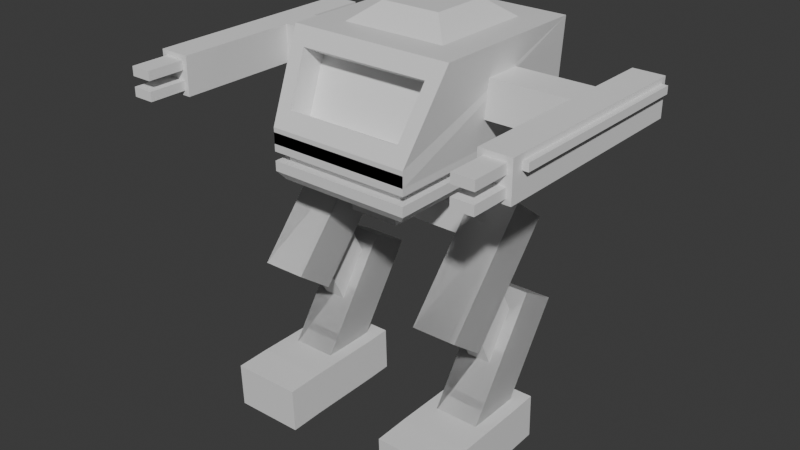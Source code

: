 # Source: Support2.blend  (saved by Blender 4.3.34; exported with 4.5.12 LTS)
import bpy
from mathutils import Matrix  # noqa: F401  (used for matrix-valued properties, if any)

bpy.ops.wm.read_factory_settings(use_empty=True)
scene = bpy.context.scene
scene.name = 'Scene'

# ---- collections
col_collection = bpy.data.collections.new('Collection'); scene.collection.children.link(col_collection)

# ---- materials (node trees are filled in below, after node groups)
mat_material = bpy.data.materials.new('Material')
mat_material.alpha_threshold = 0.0
mat_material.roughness = 0.5
mat_material.line_color = (0.0, 0.0, 0.0, 1.0)

# ---- material node trees
mat_material.use_nodes = True; mat_material.node_tree.nodes.clear()
_N = mat_material.node_tree.nodes; _L = mat_material.node_tree.links
n0 = _N.new('ShaderNodeOutputMaterial'); n0.name = 'Material Output'; n0.location = (300, 300)
n1 = _N.new('ShaderNodeBsdfPrincipled'); n1.name = 'Principled BSDF'; n1.location = (10, 300)
n1.inputs[3].default_value = 1.45
_L.new(n1.outputs[0], n0.inputs[0])
n0.is_active_output = True

# ---- world
world_world = bpy.data.worlds.new('World'); scene.world = world_world
world_world.use_nodes = True; world_world.node_tree.nodes.clear()
_N = world_world.node_tree.nodes; _L = world_world.node_tree.links
n0 = _N.new('ShaderNodeOutputWorld'); n0.name = 'World Output'; n0.location = (300, 300)
n1 = _N.new('ShaderNodeBackground'); n1.name = 'Background'; n1.location = (10, 300)
n1.inputs[0].default_value = (0.05088, 0.05088, 0.05088, 1.0)
_L.new(n1.outputs[0], n0.inputs[0])
n0.is_active_output = True
world_world.color = (0.05088, 0.05088, 0.05088)
world_world.sun_shadow_jitter_overblur = 0.0

# ---- meshes
me_cube_003 = bpy.data.meshes.new('Cube.003')
me_cube_003.from_pydata([(3.725, 4.51, 11.02), (3.227, 4.943, 7.846), (3.227, -4.943, 7.846), (-3.725, 4.51, 11.02), (-3.227, 4.943, 7.846), (-3.227, -4.943, 7.846), (3.725, -3.022, 11.02), (3.227, -4.943, 8.358), (-3.227, -4.943, 8.358), (-3.725, -3.022, 11.02), (3.227, 4.943, 7.319), (3.227, -4.943, 7.319), (-3.227, 4.943, 7.319), (-3.227, -4.943, 7.319), (2.8, 4.57, 7.655), (2.8, 4.57, 7.055), (2.8, -4.57, 7.655), (2.8, -4.57, 7.055), (-2.8, 4.57, 7.655), (-2.8, 4.57, 7.055), (-2.8, -4.57, 7.655), (-2.8, -4.57, 7.055), (3.227, 4.943, 8.208), (3.227, 4.943, 7.609), (3.227, -4.943, 8.208), (3.227, -4.943, 7.609), (-3.227, 4.943, 8.208), (-3.227, 4.943, 7.609), (-3.227, -4.943, 8.208), (-3.227, -4.943, 7.609), (2.378, 3.148, 11.02), (-2.378, 3.148, 11.02), (2.378, -1.66, 11.02), (-2.378, -1.66, 11.02), (-1.356, 2.115, 11.62), (1.356, 2.115, 11.62), (1.356, -0.6273, 11.62), (-1.356, -0.6273, 11.62), (1.128, 2.844, 6.72), (3.227, 4.943, 6.993), (1.128, -2.844, 6.72), (3.227, -4.943, 6.993), (-3.227, 4.943, 6.993), (-1.128, 2.844, 6.72), (-1.128, -2.844, 6.72), (-3.227, -4.943, 6.993), (-3.221, -0.2535, 8.957), (-3.403, -0.1224, 10.38), (-3.221, 1.746, 8.957), (-3.403, 1.878, 10.38), (-3.221, -0.2535, 8.957), (-3.403, -0.1224, 10.38), (-3.221, 1.746, 8.957), (-3.403, 1.878, 10.38), (3.409, -0.2425, 10.39), (3.409, 1.757, 10.39), (-2.954, 4.669, 6.72), (-2.954, -4.669, 6.72), (2.954, 4.669, 6.72), (2.954, -4.669, 6.72), (-1.128, 2.844, 6.175), (-1.128, -2.844, 6.175), (1.128, 2.844, 6.175), (1.128, -2.844, 6.175), (-1.128, 2.844, 5.654), (-1.128, -2.844, 5.654), (1.128, 2.844, 5.654), (1.128, -2.844, 5.654), (-2.987, 0.7582, 3.292), (-2.988, 2.513, 2.537), (-2.925, -2.632, -0.3191), (-2.926, -0.8778, -1.075), (-4.986, 0.7467, 3.28), (-4.988, 2.501, 2.524), (-4.925, -2.644, -0.3318), (-4.926, -0.8893, -1.087), (-3.019, -0.1961, 6.552), (-3.018, 1.429, 5.653), (-2.958, -4.124, 3.251), (-2.957, -2.499, 2.352), (-5.019, -0.2076, 6.539), (-5.018, 1.418, 5.64), (-4.958, -4.136, 3.238), (-4.957, -2.51, 2.339), (-3.465, -0.8312, 4.401), (-3.446, 0.7471, 1.978), (-3.445, -2.482, 3.501), (-3.426, -0.9035, 1.078), (-4.517, -0.8373, 4.394), (-4.498, 0.7411, 1.971), (-4.497, -2.488, 3.495), (-4.478, -0.9095, 1.071), (-3.019, -0.1961, 6.552), (-3.018, 1.429, 5.653), (-2.958, -4.124, 3.251), (-2.957, -2.499, 2.352), (-5.019, -0.2076, 6.539), (-5.018, 1.418, 5.64), (-4.958, -4.136, 3.238), (-4.957, -2.51, 2.339), (-5.467, -5.558, -1.765), (-5.478, -5.609, -0.2698), (-2.304, -5.531, -1.751), (-2.315, -5.581, -0.2564), (-5.52, 0.6178, -1.723), (-5.531, 0.5674, -0.2286), (-2.357, 0.6451, -1.71), (-2.369, 0.5947, -0.2152), (5.669, 0.5947, -0.2152), (5.68, 0.6451, -1.71), (2.506, 0.5674, -0.2286), (2.517, 0.6178, -1.723), (5.722, -5.581, -0.2564), (5.734, -5.531, -1.751), (2.56, -5.609, -0.2698), (2.571, -5.558, -1.765), (3.081, -2.51, 2.339), (3.079, -4.136, 3.238), (3.02, 1.418, 5.64), (3.018, -0.2076, 6.539), (5.08, -2.499, 2.352), (5.079, -4.124, 3.251), (5.019, 1.429, 5.653), (5.018, -0.1961, 6.552), (3.559, -0.9095, 1.071), (3.54, -2.488, 3.495), (3.539, 0.7411, 1.971), (3.52, -0.8373, 4.394), (4.612, -0.9035, 1.078), (4.592, -2.482, 3.501), (4.592, 0.7471, 1.978), (4.572, -0.8312, 4.401), (3.081, -2.51, 2.339), (3.079, -4.136, 3.238), (3.02, 1.418, 5.64), (3.018, -0.2076, 6.539), (5.08, -2.499, 2.352), (5.079, -4.124, 3.251), (5.019, 1.429, 5.653), (5.018, -0.1961, 6.552), (3.111, -0.8893, -1.087), (3.112, -2.644, -0.3318), (3.05, 2.501, 2.524), (3.051, 0.7467, 3.28), (5.111, -0.8778, -1.075), (5.112, -2.632, -0.3191), (5.05, 2.513, 2.537), (5.051, 0.7582, 3.292), (3.111, -0.8893, -1.087), (3.112, -2.644, -0.3318), (3.05, 2.501, 2.524), (3.051, 0.7467, 3.28), (5.111, -0.8778, -1.075), (5.112, -2.632, -0.3191), (5.05, 2.513, 2.537), (5.051, 0.7582, 3.292), (2.557, -4.027, -1.737), (2.546, -4.077, -0.2417), (2.527, -0.5474, -1.745), (2.516, -0.5979, -0.25), (5.72, -4.0, -1.723), (5.709, -4.05, -0.2283), (5.69, -0.5202, -1.731), (5.679, -0.5706, -0.2366), (-4.926, -0.8893, -1.087), (-4.925, -2.644, -0.3318), (-4.988, 2.501, 2.524), (-4.986, 0.7467, 3.28), (-2.926, -0.8778, -1.075), (-2.925, -2.632, -0.3191), (-2.988, 2.513, 2.537), (-2.987, 0.7582, 3.292), (-5.48, -4.027, -1.737), (-5.491, -4.077, -0.2417), (-5.51, -0.5474, -1.745), (-5.521, -0.5979, -0.25), (-2.317, -4.0, -1.723), (-2.328, -4.05, -0.2283), (-2.347, -0.5202, -1.731), (-2.358, -0.5706, -0.2366), (-3.539, -0.655, 5.097), (-3.539, -0.655, 5.989), (-3.539, 0.5532, 5.097), (-3.539, 0.5532, 5.989), (3.532, -0.655, 5.097), (3.532, -0.655, 5.989), (3.532, 0.5532, 5.097), (3.532, 0.5532, 5.989), (2.962, -3.406, 10.49), (-2.962, -3.406, 10.49), (-2.664, -4.559, 8.889), (2.664, -4.559, 8.889), (2.962, -2.347, 10.07), (-2.962, -2.347, 10.07), (2.664, -3.501, 8.472), (-2.664, -3.501, 8.472), (0.4269, 5.087, 9.905), (0.4269, 5.087, 9.412), (0.4269, 4.419, 9.905), (0.4269, 4.419, 9.412), (-0.2415, 5.087, 9.905), (-0.2415, 5.087, 9.412), (-0.2415, 4.419, 9.905), (-0.2415, 4.419, 9.412), (0.4269, 4.419, 9.412), (0.4269, 5.087, 9.412), (-0.2415, 5.087, 9.905), (0.4269, 5.087, 9.905), (-0.2415, 5.087, 9.412), (-0.2415, 4.419, 9.905), (-0.2415, 4.419, 9.412), (0.4269, 4.419, 9.905), (0.4269, 4.419, 9.412), (0.4269, 5.087, 9.412), (-0.2415, 5.087, 10.6), (0.4269, 5.087, 10.6), (-0.2415, 5.087, 9.412), (-0.2415, 4.419, 10.6), (-0.2415, 4.419, 9.412), (0.4269, 4.419, 10.6), (0.4269, 4.419, 8.591), (0.4269, 5.087, 8.591), (-0.2415, 5.087, 8.591), (-0.2415, 4.419, 8.591), (-1.459, 5.087, 9.905), (-1.459, 5.087, 9.412), (-1.459, 4.419, 9.905), (-1.459, 4.419, 9.412), (1.554, 4.419, 9.412), (1.554, 5.087, 9.412), (1.554, 5.087, 9.905), (1.554, 4.419, 9.905)], [(53, 52), (50, 52), (53, 51), (55, 54)], [(5, 8, 9, 3, 4), (0, 3, 9, 6), (4, 1, 2, 5), (2, 7, 8, 5), (4, 3, 0, 1), (190, 191, 194, 195), (1, 0, 6, 7, 2), (10, 12, 13, 11), (45, 13, 12, 42), (41, 11, 13, 45), (38, 40, 63, 62), (39, 10, 11, 41), (14, 18, 20, 16), (17, 16, 20, 21), (21, 20, 18, 19), (19, 15, 17, 21), (15, 14, 16, 17), (19, 18, 14, 15), (22, 26, 28, 24), (25, 24, 28, 29), (29, 28, 26, 27), (27, 23, 25, 29), (23, 22, 24, 25), (27, 26, 22, 23), (30, 32, 33, 31), (35, 34, 37, 36), (32, 30, 35, 36), (30, 31, 34, 35), (31, 33, 37, 34), (33, 32, 36, 37), (56, 57, 45, 42), (58, 56, 42, 39), (57, 59, 41, 45), (59, 58, 39, 41), (42, 12, 10, 39), (48, 49, 47, 46), (43, 44, 57, 56), (38, 43, 56, 58), (44, 40, 59, 57), (40, 38, 58, 59), (63, 61, 65, 67), (43, 38, 62, 60), (40, 44, 61, 63), (44, 43, 60, 61), (64, 66, 67, 65), (61, 60, 64, 65), (62, 63, 67, 66), (60, 62, 66, 64), (73, 72, 68, 69), (75, 74, 72, 73), (76, 80, 82, 78), (81, 77, 79, 83), (79, 78, 82, 83), (77, 76, 78, 79), (81, 80, 76, 77), (83, 82, 80, 81), (84, 88, 90, 86), (89, 85, 87, 91), (87, 86, 90, 91), (85, 84, 86, 87), (89, 88, 84, 85), (91, 90, 88, 89), (92, 96, 98, 94), (97, 93, 95, 99), (95, 94, 98, 99), (93, 92, 94, 95), (97, 96, 92, 93), (99, 98, 96, 97), (102, 103, 101, 100), (176, 177, 103, 102), (173, 172, 100, 101), (172, 176, 102, 100), (104, 105, 107, 106), (175, 179, 107, 105), (174, 175, 105, 104), (179, 178, 106, 107), (163, 162, 109, 108), (158, 159, 110, 111), (159, 163, 108, 110), (111, 110, 108, 109), (156, 160, 113, 115), (157, 156, 115, 114), (160, 161, 112, 113), (113, 112, 114, 115), (116, 117, 119, 118), (118, 119, 123, 122), (122, 123, 121, 120), (120, 121, 117, 116), (118, 122, 120, 116), (123, 119, 117, 121), (124, 125, 127, 126), (126, 127, 131, 130), (130, 131, 129, 128), (128, 129, 125, 124), (126, 130, 128, 124), (131, 127, 125, 129), (132, 133, 135, 134), (134, 135, 139, 138), (138, 139, 137, 136), (136, 137, 133, 132), (134, 138, 136, 132), (139, 135, 133, 137), (140, 141, 143, 142), (142, 143, 147, 146), (146, 147, 145, 144), (144, 145, 141, 140), (142, 146, 144, 140), (147, 143, 141, 145), (148, 149, 151, 150), (150, 151, 155, 154), (154, 155, 153, 152), (152, 153, 149, 148), (150, 154, 152, 148), (155, 151, 149, 153), (156, 157, 159, 158), (162, 158, 111, 109), (162, 163, 161, 160), (161, 157, 114, 112), (158, 162, 160, 156), (163, 159, 157, 161), (69, 68, 70, 71), (71, 70, 74, 75), (73, 69, 71, 75), (68, 72, 74, 70), (164, 165, 167, 166), (166, 167, 171, 170), (170, 171, 169, 168), (168, 169, 165, 164), (166, 170, 168, 164), (171, 167, 165, 169), (172, 173, 175, 174), (178, 174, 104, 106), (178, 179, 177, 176), (177, 173, 101, 103), (174, 178, 176, 172), (179, 175, 173, 177), (180, 181, 183, 182), (182, 183, 187, 186), (186, 187, 185, 184), (184, 185, 181, 180), (182, 186, 184, 180), (187, 183, 181, 185), (6, 9, 189, 188), (9, 8, 190, 189), (8, 7, 191, 190), (7, 6, 188, 191), (191, 188, 192, 194), (189, 190, 195, 193), (188, 189, 193, 192), (203, 202, 226, 227), (198, 199, 228, 231), (199, 198, 202, 203), (199, 203, 210, 204), (196, 200, 206, 207), (210, 208, 216, 218), (204, 210, 218, 212), (198, 196, 207, 211), (203, 201, 208, 210), (200, 202, 209, 206), (201, 197, 205, 208), (202, 198, 211, 209), (197, 199, 204, 205), (212, 218, 223, 220), (215, 214, 217, 219), (208, 205, 213, 216), (205, 204, 212, 213), (209, 211, 219, 217), (211, 207, 215, 219), (206, 209, 217, 214), (222, 221, 220, 223), (218, 216, 222, 223), (213, 212, 220, 221), (227, 226, 224, 225), (201, 203, 227, 225), (202, 200, 224, 226), (229, 230, 231, 228), (196, 198, 231, 230), (199, 197, 229, 228)])
_uv = me_cube_003.uv_layers.new(name='UVMap')
_uv.uv.foreach_set('vector', [0.375, 0.0, 0.439, 0.0, 0.625, 0.03763, 0.625, 0.25, 0.375, 0.25, 0.625, 0.5, 0.875, 0.5, 0.875, 0.7124, 0.625, 0.7124, 0.125, 0.5, 0.375, 0.5, 0.375, 0.75, 0.125, 0.75, 0.375, 0.75, 0.439, 0.75, 0.439, 1.0, 0.375, 1.0, 0.375, 0.25, 0.625, 0.25, 0.625, 0.5, 0.375, 0.5, 0.4762, 0.9756, 0.4762, 0.7744, 0.4762, 0.7744, 0.4762, 0.9756, 0.375, 0.5, 0.625, 0.5, 0.625, 0.7124, 0.439, 0.75, 0.375, 0.75, 0.625, 0.5, 0.875, 0.5, 0.875, 0.75, 0.625, 0.75, 0.489, 0.0, 0.625, 0.0, 0.625, 0.25, 0.489, 0.25, 0.489, 0.75, 0.625, 0.75, 0.625, 1.0, 0.489, 1.0, 0.2937, 0.5531, 0.2937, 0.6969, 0.2937, 0.6969, 0.2937, 0.5531, 0.489, 0.5, 0.625, 0.5, 0.625, 0.75, 0.489, 0.75, 0.625, 0.5, 0.875, 0.5, 0.875, 0.75, 0.625, 0.75, 0.375, 0.75, 0.625, 0.75, 0.625, 1.0, 0.375, 1.0, 0.375, 0.0, 0.625, 0.0, 0.625, 0.25, 0.375, 0.25, 0.125, 0.5, 0.375, 0.5, 0.375, 0.75, 0.125, 0.75, 0.375, 0.5, 0.625, 0.5, 0.625, 0.75, 0.375, 0.75, 0.375, 0.25, 0.625, 0.25, 0.625, 0.5, 0.375, 0.5, 0.625, 0.5, 0.875, 0.5, 0.875, 0.75, 0.625, 0.75, 0.375, 0.75, 0.625, 0.75, 0.625, 1.0, 0.375, 1.0, 0.375, 0.0, 0.625, 0.0, 0.625, 0.25, 0.375, 0.25, 0.125, 0.5, 0.375, 0.5, 0.375, 0.75, 0.125, 0.75, 0.375, 0.5, 0.625, 0.5, 0.625, 0.75, 0.375, 0.75, 0.375, 0.25, 0.625, 0.25, 0.625, 0.5, 0.375, 0.5, 0.6702, 0.5384, 0.6702, 0.674, 0.8298, 0.674, 0.8298, 0.5384, 0.6702, 0.5384, 0.8298, 0.5384, 0.8298, 0.674, 0.6702, 0.674, 0.6702, 0.674, 0.6702, 0.5384, 0.6702, 0.5384, 0.6702, 0.674, 0.6702, 0.5384, 0.8298, 0.5384, 0.8298, 0.5384, 0.6702, 0.5384, 0.8298, 0.5384, 0.8298, 0.674, 0.8298, 0.674, 0.8298, 0.5384, 0.8298, 0.674, 0.6702, 0.674, 0.6702, 0.674, 0.8298, 0.674, 0.1356, 0.5069, 0.1356, 0.7431, 0.125, 0.75, 0.125, 0.5, 0.3644, 0.5069, 0.1356, 0.5069, 0.125, 0.5, 0.375, 0.5, 0.1356, 0.7431, 0.3644, 0.7431, 0.375, 0.75, 0.125, 0.75, 0.3644, 0.7431, 0.3644, 0.5069, 0.489, 0.5, 0.489, 0.75, 0.489, 0.25, 0.625, 0.25, 0.625, 0.5, 0.489, 0.5, 0.375, 0.5, 0.625, 0.5, 0.625, 0.75, 0.375, 0.75, 0.2063, 0.5531, 0.2063, 0.6969, 0.1356, 0.7431, 0.1356, 0.5069, 0.2937, 0.5531, 0.2063, 0.5531, 0.1356, 0.5069, 0.3644, 0.5069, 0.2063, 0.6969, 0.2937, 0.6969, 0.3644, 0.7431, 0.1356, 0.7431, 0.2937, 0.6969, 0.2937, 0.5531, 0.3644, 0.5069, 0.3644, 0.7431, 0.2937, 0.6969, 0.2063, 0.6969, 0.2063, 0.6969, 0.2937, 0.6969, 0.2063, 0.5531, 0.2937, 0.5531, 0.2937, 0.5531, 0.2063, 0.5531, 0.2937, 0.6969, 0.2063, 0.6969, 0.2063, 0.6969, 0.2937, 0.6969, 0.2063, 0.6969, 0.2063, 0.5531, 0.2063, 0.5531, 0.2063, 0.6969, 0.2063, 0.5531, 0.2937, 0.5531, 0.2937, 0.6969, 0.2063, 0.6969, 0.2063, 0.6969, 0.2063, 0.5531, 0.2063, 0.5531, 0.2063, 0.6969, 0.2937, 0.5531, 0.2937, 0.6969, 0.2937, 0.6969, 0.2937, 0.5531, 0.2063, 0.5531, 0.2937, 0.5531, 0.2937, 0.5531, 0.2063, 0.5531, 0.375, 0.25, 0.625, 0.25, 0.625, 0.5, 0.375, 0.5, 0.375, 0.0, 0.625, 0.0, 0.625, 0.25, 0.375, 0.25, 0.625, 0.5, 0.875, 0.5, 0.875, 0.75, 0.625, 0.75, 0.125, 0.5, 0.375, 0.5, 0.375, 0.75, 0.125, 0.75, 0.375, 0.75, 0.625, 0.75, 0.625, 1.0, 0.375, 1.0, 0.375, 0.5, 0.625, 0.5, 0.625, 0.75, 0.375, 0.75, 0.375, 0.25, 0.625, 0.25, 0.625, 0.5, 0.375, 0.5, 0.375, 0.0, 0.625, 0.0, 0.625, 0.25, 0.375, 0.25, 0.625, 0.5, 0.875, 0.5, 0.875, 0.75, 0.625, 0.75, 0.125, 0.5, 0.375, 0.5, 0.375, 0.75, 0.125, 0.75, 0.375, 0.75, 0.625, 0.75, 0.625, 1.0, 0.375, 1.0, 0.375, 0.5, 0.625, 0.5, 0.625, 0.75, 0.375, 0.75, 0.375, 0.25, 0.625, 0.25, 0.625, 0.5, 0.375, 0.5, 0.375, 0.0, 0.625, 0.0, 0.625, 0.25, 0.375, 0.25, 0.625, 0.5, 0.875, 0.5, 0.875, 0.75, 0.625, 0.75, 0.125, 0.5, 0.375, 0.5, 0.375, 0.75, 0.125, 0.75, 0.375, 0.75, 0.625, 0.75, 0.625, 1.0, 0.375, 1.0, 0.375, 0.5, 0.625, 0.5, 0.625, 0.75, 0.375, 0.75, 0.375, 0.25, 0.625, 0.25, 0.625, 0.5, 0.375, 0.5, 0.375, 0.0, 0.625, 0.0, 0.625, 0.25, 0.375, 0.25, 0.375, 0.75, 0.625, 0.75, 0.625, 1.0, 0.375, 1.0, 0.375, 0.75, 0.625, 0.75, 0.625, 0.75, 0.375, 0.75, 0.625, 0.0, 0.375, 0.0, 0.375, 0.0, 0.625, 0.0, 0.125, 0.75, 0.375, 0.75, 0.375, 0.75, 0.125, 0.75, 0.375, 0.25, 0.625, 0.25, 0.625, 0.5, 0.375, 0.5, 0.875, 0.5, 0.625, 0.5, 0.625, 0.5, 0.875, 0.5, 0.375, 0.25, 0.625, 0.25, 0.625, 0.25, 0.375, 0.25, 0.625, 0.5, 0.375, 0.5, 0.375, 0.5, 0.625, 0.5, 0.625, 0.5, 0.375, 0.5, 0.375, 0.5, 0.625, 0.5, 0.375, 0.25, 0.625, 0.25, 0.625, 0.25, 0.375, 0.25, 0.875, 0.5, 0.625, 0.5, 0.625, 0.5, 0.875, 0.5, 0.375, 0.25, 0.625, 0.25, 0.625, 0.5, 0.375, 0.5, 0.125, 0.75, 0.375, 0.75, 0.375, 0.75, 0.125, 0.75, 0.625, 0.0, 0.375, 0.0, 0.375, 0.0, 0.625, 0.0, 0.375, 0.75, 0.625, 0.75, 0.625, 0.75, 0.375, 0.75, 0.375, 0.75, 0.625, 0.75, 0.625, 1.0, 0.375, 1.0, 0.375, 0.0, 0.625, 0.0, 0.625, 0.25, 0.375, 0.25, 0.375, 0.25, 0.625, 0.25, 0.625, 0.5, 0.375, 0.5, 0.375, 0.5, 0.625, 0.5, 0.625, 0.75, 0.375, 0.75, 0.375, 0.75, 0.625, 0.75, 0.625, 1.0, 0.375, 1.0, 0.125, 0.5, 0.375, 0.5, 0.375, 0.75, 0.125, 0.75, 0.625, 0.5, 0.875, 0.5, 0.875, 0.75, 0.625, 0.75, 0.375, 0.0, 0.625, 0.0, 0.625, 0.25, 0.375, 0.25, 0.375, 0.25, 0.625, 0.25, 0.625, 0.5, 0.375, 0.5, 0.375, 0.5, 0.625, 0.5, 0.625, 0.75, 0.375, 0.75, 0.375, 0.75, 0.625, 0.75, 0.625, 1.0, 0.375, 1.0, 0.125, 0.5, 0.375, 0.5, 0.375, 0.75, 0.125, 0.75, 0.625, 0.5, 0.875, 0.5, 0.875, 0.75, 0.625, 0.75, 0.375, 0.0, 0.625, 0.0, 0.625, 0.25, 0.375, 0.25, 0.375, 0.25, 0.625, 0.25, 0.625, 0.5, 0.375, 0.5, 0.375, 0.5, 0.625, 0.5, 0.625, 0.75, 0.375, 0.75, 0.375, 0.75, 0.625, 0.75, 0.625, 1.0, 0.375, 1.0, 0.125, 0.5, 0.375, 0.5, 0.375, 0.75, 0.125, 0.75, 0.625, 0.5, 0.875, 0.5, 0.875, 0.75, 0.625, 0.75, 0.375, 0.0, 0.625, 0.0, 0.625, 0.25, 0.375, 0.25, 0.375, 0.25, 0.625, 0.25, 0.625, 0.5, 0.375, 0.5, 0.375, 0.5, 0.625, 0.5, 0.625, 0.75, 0.375, 0.75, 0.375, 0.75, 0.625, 0.75, 0.625, 1.0, 0.375, 1.0, 0.125, 0.5, 0.375, 0.5, 0.375, 0.75, 0.125, 0.75, 0.625, 0.5, 0.875, 0.5, 0.875, 0.75, 0.625, 0.75, 0.375, 0.0, 0.625, 0.0, 0.625, 0.25, 0.375, 0.25, 0.375, 0.25, 0.625, 0.25, 0.625, 0.5, 0.375, 0.5, 0.375, 0.5, 0.625, 0.5, 0.625, 0.75, 0.375, 0.75, 0.375, 0.75, 0.625, 0.75, 0.625, 1.0, 0.375, 1.0, 0.125, 0.5, 0.375, 0.5, 0.375, 0.75, 0.125, 0.75, 0.625, 0.5, 0.875, 0.5, 0.875, 0.75, 0.625, 0.75, 0.375, 0.0, 0.625, 0.0, 0.625, 0.25, 0.375, 0.25, 0.375, 0.5, 0.125, 0.5, 0.125, 0.5, 0.375, 0.5, 0.375, 0.5, 0.625, 0.5, 0.625, 0.75, 0.375, 0.75, 0.625, 0.75, 0.875, 0.75, 0.875, 0.75, 0.625, 0.75, 0.125, 0.5, 0.375, 0.5, 0.375, 0.75, 0.125, 0.75, 0.625, 0.5, 0.875, 0.5, 0.875, 0.75, 0.625, 0.75, 0.375, 0.5, 0.625, 0.5, 0.625, 0.75, 0.375, 0.75, 0.375, 0.75, 0.625, 0.75, 0.625, 1.0, 0.375, 1.0, 0.125, 0.5, 0.375, 0.5, 0.375, 0.75, 0.125, 0.75, 0.625, 0.5, 0.875, 0.5, 0.875, 0.75, 0.625, 0.75, 0.375, 0.0, 0.625, 0.0, 0.625, 0.25, 0.375, 0.25, 0.375, 0.25, 0.625, 0.25, 0.625, 0.5, 0.375, 0.5, 0.375, 0.5, 0.625, 0.5, 0.625, 0.75, 0.375, 0.75, 0.375, 0.75, 0.625, 0.75, 0.625, 1.0, 0.375, 1.0, 0.125, 0.5, 0.375, 0.5, 0.375, 0.75, 0.125, 0.75, 0.625, 0.5, 0.875, 0.5, 0.875, 0.75, 0.625, 0.75, 0.375, 0.0, 0.625, 0.0, 0.625, 0.25, 0.375, 0.25, 0.375, 0.5, 0.125, 0.5, 0.125, 0.5, 0.375, 0.5, 0.375, 0.5, 0.625, 0.5, 0.625, 0.75, 0.375, 0.75, 0.625, 0.75, 0.875, 0.75, 0.875, 0.75, 0.625, 0.75, 0.125, 0.5, 0.375, 0.5, 0.375, 0.75, 0.125, 0.75, 0.625, 0.5, 0.875, 0.5, 0.875, 0.75, 0.625, 0.75, 0.375, 0.0, 0.625, 0.0, 0.625, 0.25, 0.375, 0.25, 0.375, 0.25, 0.625, 0.25, 0.625, 0.5, 0.375, 0.5, 0.375, 0.5, 0.625, 0.5, 0.625, 0.75, 0.375, 0.75, 0.375, 0.75, 0.625, 0.75, 0.625, 1.0, 0.375, 1.0, 0.125, 0.5, 0.375, 0.5, 0.375, 0.75, 0.125, 0.75, 0.625, 0.5, 0.875, 0.5, 0.875, 0.75, 0.625, 0.75, 0.625, 0.75, 0.625, 1.0, 0.5878, 0.9769, 0.5878, 0.7731, 0.625, 1.0, 0.439, 1.0, 0.4762, 0.9756, 0.5878, 0.9769, 0.439, 1.0, 0.439, 0.75, 0.4762, 0.7744, 0.4762, 0.9756, 0.439, 0.75, 0.625, 0.75, 0.5878, 0.7731, 0.4762, 0.7744, 0.4762, 0.7744, 0.5878, 0.7731, 0.5878, 0.7731, 0.4762, 0.7744, 0.5878, 0.9769, 0.4762, 0.9756, 0.4762, 0.9756, 0.5878, 0.9769, 0.5878, 0.7731, 0.5878, 0.9769, 0.5878, 0.9769, 0.5878, 0.7731, 0.375, 1.0, 0.625, 1.0, 0.625, 1.0, 0.375, 1.0, 0.625, 0.75, 0.375, 0.75, 0.375, 0.75, 0.625, 0.75, 0.375, 0.75, 0.625, 0.75, 0.625, 1.0, 0.375, 1.0, 0.375, 0.75, 0.375, 1.0, 0.375, 1.0, 0.375, 0.75, 0.625, 0.5, 0.625, 0.25, 0.625, 0.25, 0.625, 0.5, 0.375, 0.0, 0.375, 0.25, 0.375, 0.25, 0.375, 0.0, 0.375, 0.75, 0.375, 1.0, 0.375, 1.0, 0.375, 0.75, 0.625, 0.75, 0.625, 0.5, 0.625, 0.5, 0.625, 0.75, 0.375, 0.0, 0.375, 0.25, 0.375, 0.25, 0.375, 0.0, 0.625, 0.25, 0.625, 0.0, 0.625, 0.0, 0.625, 0.25, 0.375, 0.25, 0.375, 0.5, 0.375, 0.5, 0.375, 0.25, 0.625, 1.0, 0.625, 0.75, 0.625, 0.75, 0.625, 1.0, 0.375, 0.5, 0.375, 0.75, 0.375, 0.75, 0.375, 0.5, 0.375, 0.75, 0.375, 1.0, 0.375, 1.0, 0.375, 0.75, 0.625, 0.5, 0.875, 0.5, 0.875, 0.75, 0.625, 0.75, 0.375, 0.25, 0.375, 0.5, 0.375, 0.5, 0.375, 0.25, 0.375, 0.5, 0.375, 0.75, 0.375, 0.75, 0.375, 0.5, 0.625, 1.0, 0.625, 0.75, 0.625, 0.75, 0.625, 1.0, 0.625, 0.75, 0.625, 0.5, 0.625, 0.5, 0.625, 0.75, 0.625, 0.25, 0.625, 0.0, 0.625, 0.0, 0.625, 0.25, 0.125, 0.5, 0.375, 0.5, 0.375, 0.75, 0.125, 0.75, 0.375, 0.0, 0.375, 0.25, 0.375, 0.25, 0.375, 0.0, 0.375, 0.5, 0.375, 0.75, 0.375, 0.75, 0.375, 0.5, 0.375, 0.0, 0.625, 0.0, 0.625, 0.25, 0.375, 0.25, 0.375, 0.25, 0.375, 0.0, 0.375, 0.0, 0.375, 0.25, 0.625, 0.0, 0.625, 0.25, 0.625, 0.25, 0.625, 0.0, 0.375, 0.5, 0.625, 0.5, 0.625, 0.75, 0.375, 0.75, 0.625, 0.5, 0.625, 0.75, 0.625, 0.75, 0.625, 0.5, 0.375, 0.75, 0.375, 0.5, 0.375, 0.5, 0.375, 0.75])
me_cube_003.materials.append(mat_material)
me_cube_003.use_mirror_vertex_groups = False
me_cube_003.update()
me_cube = bpy.data.meshes.new('Cube')
me_cube.from_pydata([(-1.0, -1.0, -1.0), (-1.0, -1.0, 1.0), (-1.0, 1.0, -1.0), (-1.0, 1.0, 1.0), (1.0, -1.0, -1.0), (1.0, -1.0, 1.0), (1.0, 1.0, -1.0), (1.0, 1.0, 1.0), (1.0, -1.0, -1.0), (3.792, 1.0, 1.0), (3.792, 1.0, -1.0), (3.792, -1.0, -1.0), (3.792, -1.0, 1.0), (3.792, 4.165, 1.0), (3.792, 4.165, -1.0), (3.792, -7.201, -1.0), (3.792, -7.201, 1.0), (5.43, 4.165, 1.0), (5.43, 4.165, -1.0), (5.43, -7.201, -1.0), (5.43, -7.201, 1.0), (3.792, -7.497, 1.0), (3.792, -7.497, -1.0), (5.43, -7.497, 1.0), (5.43, -7.497, -1.0), (-1.0, -1.0, 0.0), (-1.0, 1.0, 0.0), (1.0, 1.0, 0.0), (1.0, -1.0, 0.0), (3.792, 1.0, 0.0), (3.792, -1.0, 0.0), (3.792, 4.165, 0.0), (3.792, -7.201, 0.0), (5.43, 4.165, 0.0), (5.43, -7.201, 0.0), (3.792, -7.497, 0.0), (5.43, -7.497, 0.0), (4.051, -7.497, -0.2589), (4.051, -7.497, -0.7411), (5.171, -7.497, -0.7411), (5.171, -7.497, -0.2589), (4.051, -7.497, 0.7411), (4.051, -7.497, 0.2589), (5.171, -7.497, 0.2589), (5.171, -7.497, 0.7411), (4.051, -9.489, -0.2589), (4.051, -9.489, -0.7411), (5.171, -9.489, -0.2589), (5.171, -9.489, -0.7411), (4.051, -9.489, 0.7411), (4.051, -9.489, 0.2589), (5.171, -9.489, 0.7411), (5.171, -9.489, 0.2589), (5.43, 3.866, 0.2991), (5.43, 3.866, 0.7009), (5.43, -6.902, 0.7009), (5.43, -6.902, 0.2991), (5.744, 3.866, 0.7009), (5.744, 3.866, 0.2991), (5.744, -6.902, 0.2991), (5.744, -6.902, 0.7009)], [(4, 8)], [(25, 1, 3, 26), (26, 3, 7, 27), (28, 4, 11, 30), (28, 5, 1, 25), (2, 6, 4, 0), (7, 3, 1, 5), (30, 11, 15, 32), (4, 6, 10, 11), (7, 5, 12, 9), (27, 7, 9, 29), (32, 15, 22, 35), (11, 10, 14, 15), (9, 12, 16, 13), (29, 9, 13, 31), (53, 54, 57, 58), (15, 14, 18, 19), (13, 16, 20, 17), (31, 13, 17, 33), (40, 37, 45, 47), (15, 19, 24, 22), (20, 16, 21, 23), (34, 20, 23, 36), (19, 34, 36, 24), (39, 40, 47, 48), (14, 31, 33, 18), (18, 33, 34, 19), (10, 29, 31, 14), (16, 32, 35, 21), (6, 27, 29, 10), (12, 30, 32, 16), (4, 28, 25, 0), (5, 28, 30, 12), (2, 26, 27, 6), (0, 25, 26, 2), (35, 22, 38, 37), (22, 24, 39, 38), (24, 36, 40, 39), (36, 35, 37, 40), (21, 35, 42, 41), (35, 36, 43, 42), (36, 23, 44, 43), (23, 21, 41, 44), (45, 46, 48, 47), (49, 50, 52, 51), (42, 43, 52, 50), (41, 42, 50, 49), (38, 39, 48, 46), (43, 44, 51, 52), (37, 38, 46, 45), (44, 41, 49, 51), (33, 17, 54, 53), (17, 20, 55, 54), (20, 34, 56, 55), (34, 33, 53, 56), (58, 57, 60, 59), (55, 56, 59, 60), (56, 53, 58, 59), (54, 55, 60, 57)])
_uv = me_cube.uv_layers.new(name='UVMap')
_uv.uv.foreach_set('vector', [0.5, 0.0, 0.625, 0.0, 0.625, 0.25, 0.5, 0.25, 0.5, 0.25, 0.625, 0.25, 0.625, 0.5, 0.5, 0.5, 0.5, 0.75, 0.375, 0.75, 0.375, 0.75, 0.5, 0.75, 0.5, 0.75, 0.625, 0.75, 0.625, 1.0, 0.5, 1.0, 0.125, 0.5, 0.375, 0.5, 0.375, 0.75, 0.125, 0.75, 0.625, 0.5, 0.875, 0.5, 0.875, 0.75, 0.625, 0.75, 0.5, 0.75, 0.375, 0.75, 0.375, 0.75, 0.5, 0.75, 0.375, 0.75, 0.375, 0.5, 0.375, 0.5, 0.375, 0.75, 0.625, 0.5, 0.625, 0.75, 0.625, 0.75, 0.625, 0.5, 0.5, 0.5, 0.625, 0.5, 0.625, 0.5, 0.5, 0.5, 0.5, 0.75, 0.375, 0.75, 0.375, 0.75, 0.5, 0.75, 0.375, 0.75, 0.375, 0.5, 0.375, 0.5, 0.375, 0.75, 0.625, 0.5, 0.625, 0.75, 0.625, 0.75, 0.625, 0.5, 0.5, 0.5, 0.625, 0.5, 0.625, 0.5, 0.5, 0.5, 0.5374, 0.5066, 0.5876, 0.5066, 0.5876, 0.5066, 0.5374, 0.5066, 0.375, 0.75, 0.375, 0.5, 0.375, 0.5, 0.375, 0.75, 0.625, 0.5, 0.625, 0.75, 0.625, 0.75, 0.625, 0.5, 0.5, 0.5, 0.625, 0.5, 0.625, 0.5, 0.5, 0.5, 0.4676, 0.75, 0.4676, 0.75, 0.4676, 0.75, 0.4676, 0.75, 0.375, 0.75, 0.375, 0.75, 0.375, 0.75, 0.375, 0.75, 0.625, 0.75, 0.625, 0.75, 0.625, 0.75, 0.625, 0.75, 0.5, 0.75, 0.625, 0.75, 0.625, 0.75, 0.5, 0.75, 0.375, 0.75, 0.5, 0.75, 0.5, 0.75, 0.375, 0.75, 0.4074, 0.75, 0.4676, 0.75, 0.4676, 0.75, 0.4074, 0.75, 0.375, 0.5, 0.5, 0.5, 0.5, 0.5, 0.375, 0.5, 0.375, 0.5, 0.5, 0.5, 0.5, 0.75, 0.375, 0.75, 0.375, 0.5, 0.5, 0.5, 0.5, 0.5, 0.375, 0.5, 0.625, 0.75, 0.5, 0.75, 0.5, 0.75, 0.625, 0.75, 0.375, 0.5, 0.5, 0.5, 0.5, 0.5, 0.375, 0.5, 0.625, 0.75, 0.5, 0.75, 0.5, 0.75, 0.625, 0.75, 0.375, 0.75, 0.5, 0.75, 0.5, 1.0, 0.375, 1.0, 0.625, 0.75, 0.5, 0.75, 0.5, 0.75, 0.625, 0.75, 0.375, 0.25, 0.5, 0.25, 0.5, 0.5, 0.375, 0.5, 0.375, 0.0, 0.5, 0.0, 0.5, 0.25, 0.375, 0.25, 0.5, 0.75, 0.375, 0.75, 0.4074, 0.75, 0.4676, 0.75, 0.375, 0.75, 0.375, 0.75, 0.4074, 0.75, 0.4074, 0.75, 0.375, 0.75, 0.5, 0.75, 0.4676, 0.75, 0.4074, 0.75, 0.5, 0.75, 0.5, 0.75, 0.4676, 0.75, 0.4676, 0.75, 0.625, 0.75, 0.5, 0.75, 0.5324, 0.75, 0.5926, 0.75, 0.5, 0.75, 0.5, 0.75, 0.5324, 0.75, 0.5324, 0.75, 0.5, 0.75, 0.625, 0.75, 0.5926, 0.75, 0.5324, 0.75, 0.625, 0.75, 0.625, 0.75, 0.5926, 0.75, 0.5926, 0.75, 0.4676, 0.75, 0.4074, 0.75, 0.4074, 0.75, 0.4676, 0.75, 0.5926, 0.75, 0.5324, 0.75, 0.5324, 0.75, 0.5926, 0.75, 0.5324, 0.75, 0.5324, 0.75, 0.5324, 0.75, 0.5324, 0.75, 0.5926, 0.75, 0.5324, 0.75, 0.5324, 0.75, 0.5926, 0.75, 0.4074, 0.75, 0.4074, 0.75, 0.4074, 0.75, 0.4074, 0.75, 0.5324, 0.75, 0.5926, 0.75, 0.5926, 0.75, 0.5324, 0.75, 0.4676, 0.75, 0.4074, 0.75, 0.4074, 0.75, 0.4676, 0.75, 0.5926, 0.75, 0.5926, 0.75, 0.5926, 0.75, 0.5926, 0.75, 0.5, 0.5, 0.625, 0.5, 0.5876, 0.5066, 0.5374, 0.5066, 0.625, 0.5, 0.625, 0.75, 0.5876, 0.7434, 0.5876, 0.5066, 0.625, 0.75, 0.5, 0.75, 0.5374, 0.7434, 0.5876, 0.7434, 0.5, 0.75, 0.5, 0.5, 0.5374, 0.5066, 0.5374, 0.7434, 0.5374, 0.5066, 0.5876, 0.5066, 0.5876, 0.7434, 0.5374, 0.7434, 0.5876, 0.7434, 0.5374, 0.7434, 0.5374, 0.7434, 0.5876, 0.7434, 0.5374, 0.7434, 0.5374, 0.5066, 0.5374, 0.5066, 0.5374, 0.7434, 0.5876, 0.5066, 0.5876, 0.7434, 0.5876, 0.7434, 0.5876, 0.5066])
me_cube.update()
me_cube_001 = bpy.data.meshes.new('Cube.001')
me_cube_001.from_pydata([(0.4269, 5.087, 9.905), (0.4269, 5.087, 9.412), (-0.2415, 5.087, 9.905), (-0.2415, 5.087, 9.412), (-0.2415, 5.087, 9.905), (0.4269, 5.087, 9.905), (0.4269, 5.087, 9.412), (-0.2415, 5.087, 10.6), (0.4269, 5.087, 10.6), (-0.2415, 5.087, 9.412), (0.4269, 5.087, 8.591), (-0.2415, 5.087, 8.591), (-1.459, 5.087, 9.905), (-1.459, 5.087, 9.412), (1.554, 5.087, 9.412), (1.554, 5.087, 9.905)], [], [(3, 2, 0, 1), (5, 4, 7, 8), (9, 6, 10, 11), (2, 3, 13, 12), (1, 0, 15, 14)])
_uv = me_cube_001.uv_layers.new(name='UVMap')
_uv.uv.foreach_set('vector', [0.375, 0.25, 0.625, 0.25, 0.625, 0.5, 0.375, 0.5, 0.625, 0.5, 0.625, 0.25, 0.625, 0.25, 0.625, 0.5, 0.375, 0.25, 0.375, 0.5, 0.375, 0.5, 0.375, 0.25, 0.625, 0.25, 0.375, 0.25, 0.375, 0.25, 0.625, 0.25, 0.375, 0.5, 0.625, 0.5, 0.625, 0.5, 0.375, 0.5])
me_cube_001.materials.append(mat_material)
me_cube_001.use_mirror_vertex_groups = False
me_cube_001.update()
me_cube_002 = bpy.data.meshes.new('Cube.002')
me_cube_002.from_pydata([(2.962, -2.347, 10.07), (-2.962, -2.347, 10.07), (2.664, -3.501, 8.472), (-2.664, -3.501, 8.472)], [], [(0, 1, 3, 2)])
_uv = me_cube_002.uv_layers.new(name='UVMap')
_uv.uv.foreach_set('vector', [0.5878, 0.7731, 0.5878, 0.9769, 0.4762, 0.9756, 0.4762, 0.7744])
me_cube_002.materials.append(mat_material)
me_cube_002.use_mirror_vertex_groups = False
me_cube_002.update()

# ---- objects
ob_cube_003 = bpy.data.objects.new('Cube.003', me_cube_003)
ob_cube = bpy.data.objects.new('Cube', me_cube)
ob_cube_001 = bpy.data.objects.new('Cube.001', me_cube_001)
ob_cube_002 = bpy.data.objects.new('Cube.002', me_cube_002)

# ---- transforms, parenting, visibility, modifiers, constraints
ob_cube_003.location = (-0.07256, 0.3652, 0.2283)
ob_cube_003.scale = (0.09174, 0.09174, 0.1242)
ob_cube_003.lock_rotations_4d = False
ob_cube_003.empty_display_type = 'ARROWS'
ob_cube_003.lineart.crease_threshold = 0.0
ob_cube.location = (0.2776, 0.4156, 1.397)
ob_cube.scale = (0.07801, 0.07801, 0.07801)
_m = ob_cube.modifiers.new('Mirror', 'MIRROR')
_m.mirror_object = ob_cube_003
ob_cube_001.location = (-0.07256, 0.3652, 0.2283)
ob_cube_001.scale = (0.09174, 0.09174, 0.1242)
ob_cube_001.lock_rotations_4d = False
ob_cube_001.empty_display_type = 'ARROWS'
ob_cube_001.lineart.crease_threshold = 0.0
ob_cube_002.location = (-0.07256, 0.3652, 0.2283)
ob_cube_002.scale = (0.09174, 0.09174, 0.1242)
ob_cube_002.lock_rotations_4d = False
ob_cube_002.empty_display_type = 'ARROWS'
ob_cube_002.lineart.crease_threshold = 0.0

# ---- collection membership
col_collection.objects.link(ob_cube_003)
col_collection.objects.link(ob_cube)
col_collection.objects.link(ob_cube_001)
col_collection.objects.link(ob_cube_002)

# ---- scene / render settings (as saved in the file)
scene.frame_start = 1; scene.frame_end = 250; scene.frame_set(1)
scene.render.engine = 'BLENDER_EEVEE_NEXT'
bpy.context.view_layer.update()

# ---- added for rendering (the .blend has no active camera and no usable light): camera, sun
cam_auto = bpy.data.cameras.new('AutoCamera')
cam_auto.lens = 50.0
cam_auto.sensor_width = 36.0
cam_auto.clip_end = 1000.0
ob_auto_camera = bpy.data.objects.new('AutoCamera', cam_auto)
scene.collection.objects.link(ob_auto_camera)
ob_auto_camera.location = (2.31341, -2.60957, 2.74901)
ob_auto_camera.rotation_euler = (1.09748, -7.21219e-08, 0.694738)
scene.camera = ob_auto_camera
light_auto_sun = bpy.data.lights.new('AutoSun', 'SUN')
light_auto_sun.energy = 3.0
light_auto_sun.angle = 0.0523599
ob_auto_sun = bpy.data.objects.new('AutoSun', light_auto_sun)
scene.collection.objects.link(ob_auto_sun)
ob_auto_sun.rotation_euler = (0.872665, 0.174533, 0.523599)
bpy.context.view_layer.update()
